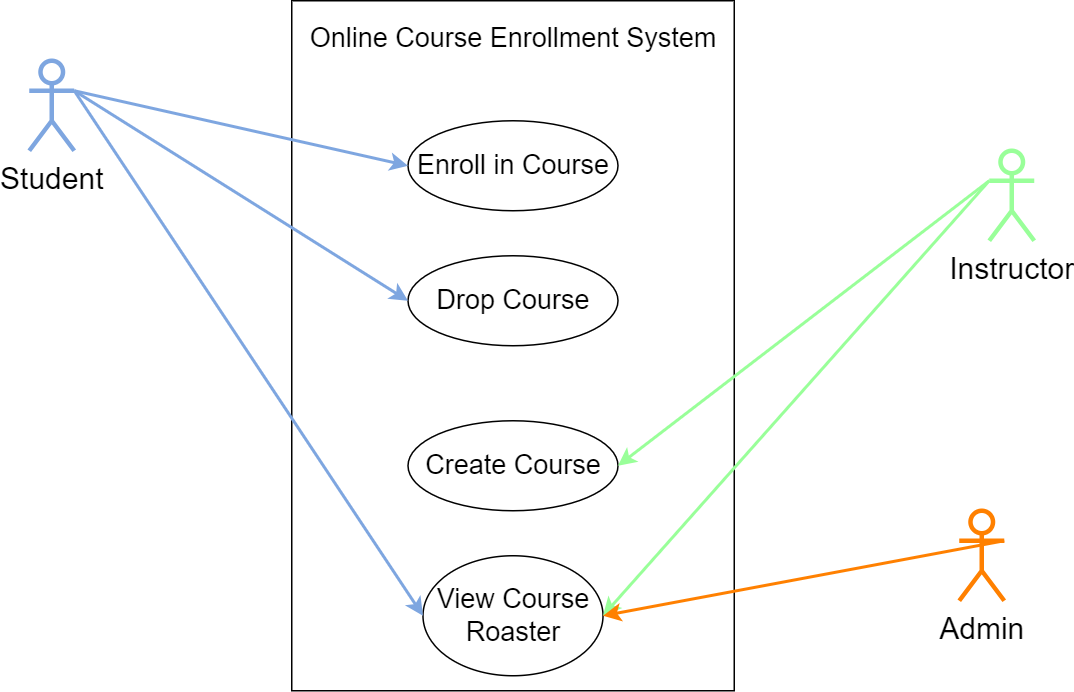

The diagram above was exported from draw.io. Its source (the exported page's mxGraphModel, read from the mxfile embedded in the PNG):
<mxGraphModel dx="1050" dy="621" grid="1" gridSize="10" guides="1" tooltips="1" connect="1" arrows="1" fold="1" page="1" pageScale="1" pageWidth="850" pageHeight="1100" math="0" shadow="0">
  <root>
    <mxCell id="0" />
    <mxCell id="1" parent="0" />
    <mxCell id="2" value="" style="rounded=0;whiteSpace=wrap;html=1;" vertex="1" parent="1">
      <mxGeometry x="265" y="40" width="295" height="460" as="geometry" />
    </mxCell>
    <mxCell id="3" value="Student" style="shape=umlActor;verticalLabelPosition=bottom;verticalAlign=top;html=1;outlineConnect=0;fontSize=20;strokeWidth=3;strokeColor=#7EA6E0;" vertex="1" parent="1">
      <mxGeometry x="90" y="80" width="30" height="60" as="geometry" />
    </mxCell>
    <mxCell id="4" value="Instructor" style="shape=umlActor;verticalLabelPosition=bottom;verticalAlign=top;html=1;outlineConnect=0;fontSize=20;strokeWidth=3;strokeColor=#99FF99;" vertex="1" parent="1">
      <mxGeometry x="730" y="140" width="30" height="60" as="geometry" />
    </mxCell>
    <mxCell id="5" value="Admin" style="shape=umlActor;verticalLabelPosition=bottom;verticalAlign=top;html=1;outlineConnect=0;fontSize=20;strokeWidth=3;strokeColor=#FF8000;" vertex="1" parent="1">
      <mxGeometry x="710" y="380" width="30" height="60" as="geometry" />
    </mxCell>
    <mxCell id="6" value="&lt;pre style=&quot;font-family: var(--ds-font-family-code); overflow: auto; padding: calc(var(--ds-md-zoom)*8px)calc(var(--ds-md-zoom)*12px); text-wrap: wrap; word-break: break-all; margin-top: 0px !important; margin-bottom: 0px !important; font-size: 18px;&quot;&gt;&lt;span style=&quot;&quot; class=&quot;token text string&quot;&gt;&lt;font style=&quot;font-size: 18px;&quot;&gt;Enroll in &lt;/font&gt;&lt;/span&gt;Course&lt;/pre&gt;" style="ellipse;whiteSpace=wrap;html=1;align=center;" vertex="1" parent="1">
      <mxGeometry x="342.5" y="120" width="140" height="60" as="geometry" />
    </mxCell>
    <mxCell id="7" value="&lt;pre style=&quot;font-family: var(--ds-font-family-code); overflow: auto; padding: calc(var(--ds-md-zoom)*8px)calc(var(--ds-md-zoom)*12px); text-wrap: wrap; word-break: break-all; margin-top: 0px !important; margin-bottom: 0px !important; font-size: 18px;&quot;&gt;&lt;span style=&quot;&quot; class=&quot;token text string&quot;&gt;&lt;font style=&quot;font-size: 18px;&quot;&gt;Drop &lt;/font&gt;&lt;/span&gt;Course&lt;/pre&gt;" style="ellipse;whiteSpace=wrap;html=1;align=center;" vertex="1" parent="1">
      <mxGeometry x="342.5" y="210" width="140" height="60" as="geometry" />
    </mxCell>
    <mxCell id="8" value="&lt;pre style=&quot;font-family: var(--ds-font-family-code); overflow: auto; padding: calc(var(--ds-md-zoom)*8px)calc(var(--ds-md-zoom)*12px); text-wrap: wrap; word-break: break-all; margin-top: 0px !important; margin-bottom: 0px !important; font-size: 18px;&quot;&gt;&lt;span style=&quot;&quot; class=&quot;token text string&quot;&gt;&lt;font style=&quot;font-size: 18px;&quot;&gt;Create &lt;/font&gt;&lt;/span&gt;Course&lt;/pre&gt;" style="ellipse;whiteSpace=wrap;html=1;align=center;" vertex="1" parent="1">
      <mxGeometry x="342.5" y="320" width="140" height="60" as="geometry" />
    </mxCell>
    <mxCell id="9" value="&lt;pre style=&quot;font-family: var(--ds-font-family-code); overflow: auto; padding: calc(var(--ds-md-zoom)*8px)calc(var(--ds-md-zoom)*12px); text-wrap: wrap; word-break: break-all; margin-top: 0px !important; margin-bottom: 0px !important; font-size: 18px;&quot;&gt;&lt;span style=&quot;&quot; class=&quot;token text string&quot;&gt;&lt;font style=&quot;font-size: 18px;&quot;&gt;View &lt;/font&gt;&lt;/span&gt;Course Roaster&lt;/pre&gt;" style="ellipse;whiteSpace=wrap;html=1;align=center;" vertex="1" parent="1">
      <mxGeometry x="352.5" y="410" width="120" height="80" as="geometry" />
    </mxCell>
    <mxCell id="10" value="&lt;pre style=&quot;font-family: var(--ds-font-family-code); overflow: auto; padding: calc(var(--ds-md-zoom)*8px)calc(var(--ds-md-zoom)*12px); text-wrap: wrap; word-break: break-all; margin-top: 0px !important; margin-bottom: 0px !important;&quot;&gt;&lt;font style=&quot;font-size: 18px;&quot;&gt;Online Course Enrollment System&lt;/font&gt;&lt;/pre&gt;" style="text;html=1;align=center;verticalAlign=middle;whiteSpace=wrap;rounded=0;" vertex="1" parent="1">
      <mxGeometry x="267.5" y="50" width="290" height="30" as="geometry" />
    </mxCell>
    <mxCell id="11" value="" style="endArrow=classic;html=1;rounded=0;exitX=1;exitY=0.3333333333333333;exitDx=0;exitDy=0;exitPerimeter=0;entryX=0;entryY=0.5;entryDx=0;entryDy=0;strokeWidth=2;strokeColor=#7EA6E0;" edge="1" source="3" target="6" parent="1">
      <mxGeometry width="50" height="50" relative="1" as="geometry">
        <mxPoint x="400" y="310" as="sourcePoint" />
        <mxPoint x="450" y="260" as="targetPoint" />
      </mxGeometry>
    </mxCell>
    <mxCell id="12" value="" style="endArrow=classic;html=1;rounded=0;exitX=1;exitY=0.3333333333333333;exitDx=0;exitDy=0;exitPerimeter=0;entryX=0;entryY=0.5;entryDx=0;entryDy=0;strokeWidth=2;strokeColor=#7EA6E0;" edge="1" source="3" target="7" parent="1">
      <mxGeometry width="50" height="50" relative="1" as="geometry">
        <mxPoint x="400" y="310" as="sourcePoint" />
        <mxPoint x="450" y="260" as="targetPoint" />
      </mxGeometry>
    </mxCell>
    <mxCell id="13" value="" style="endArrow=classic;html=1;rounded=0;entryX=1;entryY=0.5;entryDx=0;entryDy=0;strokeWidth=2;strokeColor=#99FF99;" edge="1" target="8" parent="1">
      <mxGeometry width="50" height="50" relative="1" as="geometry">
        <mxPoint x="730" y="160" as="sourcePoint" />
        <mxPoint x="450" y="260" as="targetPoint" />
      </mxGeometry>
    </mxCell>
    <mxCell id="14" value="" style="endArrow=classic;html=1;rounded=0;entryX=1;entryY=0.5;entryDx=0;entryDy=0;strokeWidth=2;strokeColor=#99FF99;exitX=0;exitY=0.3333333333333333;exitDx=0;exitDy=0;exitPerimeter=0;" edge="1" source="4" target="9" parent="1">
      <mxGeometry width="50" height="50" relative="1" as="geometry">
        <mxPoint x="120" y="260" as="sourcePoint" />
        <mxPoint x="450" y="260" as="targetPoint" />
      </mxGeometry>
    </mxCell>
    <mxCell id="15" value="" style="endArrow=classic;html=1;rounded=0;exitX=1;exitY=0.3333333333333333;exitDx=0;exitDy=0;exitPerimeter=0;entryX=1;entryY=0.5;entryDx=0;entryDy=0;strokeWidth=2;strokeColor=#FF8000;" edge="1" source="5" target="9" parent="1">
      <mxGeometry width="50" height="50" relative="1" as="geometry">
        <mxPoint x="400" y="310" as="sourcePoint" />
        <mxPoint x="450" y="260" as="targetPoint" />
      </mxGeometry>
    </mxCell>
    <mxCell id="16" value="" style="endArrow=classic;html=1;rounded=0;entryX=0;entryY=0.5;entryDx=0;entryDy=0;strokeWidth=2;strokeColor=#7EA6E0;" edge="1" target="9" parent="1">
      <mxGeometry width="50" height="50" relative="1" as="geometry">
        <mxPoint x="120" y="100" as="sourcePoint" />
        <mxPoint x="450" y="260" as="targetPoint" />
      </mxGeometry>
    </mxCell>
  </root>
</mxGraphModel>